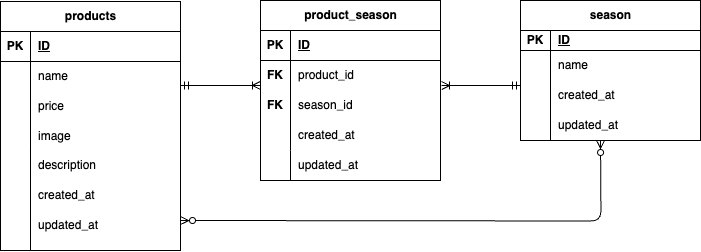

The diagram above was exported from draw.io. Its source (the exported page's mxGraphModel, read from the mxfile embedded in the PNG):
<mxGraphModel dx="773" dy="397" grid="1" gridSize="10" guides="1" tooltips="1" connect="1" arrows="1" fold="1" page="1" pageScale="1" pageWidth="827" pageHeight="1169" math="0" shadow="0">
  <root>
    <mxCell id="0" />
    <mxCell id="1" parent="0" />
    <mxCell id="2" value="products" style="shape=table;startSize=30;container=1;collapsible=1;childLayout=tableLayout;fixedRows=1;rowLines=0;fontStyle=1;align=center;resizeLast=1;html=1;" vertex="1" parent="1">
      <mxGeometry x="120" y="121" width="180" height="249" as="geometry" />
    </mxCell>
    <mxCell id="3" value="" style="shape=tableRow;horizontal=0;startSize=0;swimlaneHead=0;swimlaneBody=0;fillColor=none;collapsible=0;dropTarget=0;points=[[0,0.5],[1,0.5]];portConstraint=eastwest;top=0;left=0;right=0;bottom=1;" vertex="1" parent="2">
      <mxGeometry y="30" width="180" height="30" as="geometry" />
    </mxCell>
    <mxCell id="4" value="PK" style="shape=partialRectangle;connectable=0;fillColor=none;top=0;left=0;bottom=0;right=0;fontStyle=1;overflow=hidden;whiteSpace=wrap;html=1;" vertex="1" parent="3">
      <mxGeometry width="30" height="30" as="geometry">
        <mxRectangle width="30" height="30" as="alternateBounds" />
      </mxGeometry>
    </mxCell>
    <mxCell id="5" value="ID" style="shape=partialRectangle;connectable=0;fillColor=none;top=0;left=0;bottom=0;right=0;align=left;spacingLeft=6;fontStyle=5;overflow=hidden;whiteSpace=wrap;html=1;" vertex="1" parent="3">
      <mxGeometry x="30" width="150" height="30" as="geometry">
        <mxRectangle width="150" height="30" as="alternateBounds" />
      </mxGeometry>
    </mxCell>
    <mxCell id="6" value="" style="shape=tableRow;horizontal=0;startSize=0;swimlaneHead=0;swimlaneBody=0;fillColor=none;collapsible=0;dropTarget=0;points=[[0,0.5],[1,0.5]];portConstraint=eastwest;top=0;left=0;right=0;bottom=0;" vertex="1" parent="2">
      <mxGeometry y="60" width="180" height="30" as="geometry" />
    </mxCell>
    <mxCell id="7" value="" style="shape=partialRectangle;connectable=0;fillColor=none;top=0;left=0;bottom=0;right=0;editable=1;overflow=hidden;whiteSpace=wrap;html=1;" vertex="1" parent="6">
      <mxGeometry width="30" height="30" as="geometry">
        <mxRectangle width="30" height="30" as="alternateBounds" />
      </mxGeometry>
    </mxCell>
    <mxCell id="8" value="name" style="shape=partialRectangle;connectable=0;fillColor=none;top=0;left=0;bottom=0;right=0;align=left;spacingLeft=6;overflow=hidden;whiteSpace=wrap;html=1;" vertex="1" parent="6">
      <mxGeometry x="30" width="150" height="30" as="geometry">
        <mxRectangle width="150" height="30" as="alternateBounds" />
      </mxGeometry>
    </mxCell>
    <mxCell id="9" value="" style="shape=tableRow;horizontal=0;startSize=0;swimlaneHead=0;swimlaneBody=0;fillColor=none;collapsible=0;dropTarget=0;points=[[0,0.5],[1,0.5]];portConstraint=eastwest;top=0;left=0;right=0;bottom=0;" vertex="1" parent="2">
      <mxGeometry y="90" width="180" height="30" as="geometry" />
    </mxCell>
    <mxCell id="10" value="" style="shape=partialRectangle;connectable=0;fillColor=none;top=0;left=0;bottom=0;right=0;editable=1;overflow=hidden;whiteSpace=wrap;html=1;" vertex="1" parent="9">
      <mxGeometry width="30" height="30" as="geometry">
        <mxRectangle width="30" height="30" as="alternateBounds" />
      </mxGeometry>
    </mxCell>
    <mxCell id="11" value="price" style="shape=partialRectangle;connectable=0;fillColor=none;top=0;left=0;bottom=0;right=0;align=left;spacingLeft=6;overflow=hidden;whiteSpace=wrap;html=1;" vertex="1" parent="9">
      <mxGeometry x="30" width="150" height="30" as="geometry">
        <mxRectangle width="150" height="30" as="alternateBounds" />
      </mxGeometry>
    </mxCell>
    <mxCell id="12" value="" style="shape=tableRow;horizontal=0;startSize=0;swimlaneHead=0;swimlaneBody=0;fillColor=none;collapsible=0;dropTarget=0;points=[[0,0.5],[1,0.5]];portConstraint=eastwest;top=0;left=0;right=0;bottom=0;" vertex="1" parent="2">
      <mxGeometry y="120" width="180" height="30" as="geometry" />
    </mxCell>
    <mxCell id="13" value="" style="shape=partialRectangle;connectable=0;fillColor=none;top=0;left=0;bottom=0;right=0;editable=1;overflow=hidden;whiteSpace=wrap;html=1;" vertex="1" parent="12">
      <mxGeometry width="30" height="30" as="geometry">
        <mxRectangle width="30" height="30" as="alternateBounds" />
      </mxGeometry>
    </mxCell>
    <mxCell id="14" value="image" style="shape=partialRectangle;connectable=0;fillColor=none;top=0;left=0;bottom=0;right=0;align=left;spacingLeft=6;overflow=hidden;whiteSpace=wrap;html=1;" vertex="1" parent="12">
      <mxGeometry x="30" width="150" height="30" as="geometry">
        <mxRectangle width="150" height="30" as="alternateBounds" />
      </mxGeometry>
    </mxCell>
    <mxCell id="15" value="product_season" style="shape=table;startSize=30;container=1;collapsible=1;childLayout=tableLayout;fixedRows=1;rowLines=0;fontStyle=1;align=center;resizeLast=1;html=1;" vertex="1" parent="1">
      <mxGeometry x="380" y="120" width="180" height="180" as="geometry" />
    </mxCell>
    <mxCell id="16" value="" style="shape=tableRow;horizontal=0;startSize=0;swimlaneHead=0;swimlaneBody=0;fillColor=none;collapsible=0;dropTarget=0;points=[[0,0.5],[1,0.5]];portConstraint=eastwest;top=0;left=0;right=0;bottom=1;" vertex="1" parent="15">
      <mxGeometry y="30" width="180" height="30" as="geometry" />
    </mxCell>
    <mxCell id="17" value="PK" style="shape=partialRectangle;connectable=0;fillColor=none;top=0;left=0;bottom=0;right=0;fontStyle=1;overflow=hidden;whiteSpace=wrap;html=1;" vertex="1" parent="16">
      <mxGeometry width="30" height="30" as="geometry">
        <mxRectangle width="30" height="30" as="alternateBounds" />
      </mxGeometry>
    </mxCell>
    <mxCell id="18" value="ID" style="shape=partialRectangle;connectable=0;fillColor=none;top=0;left=0;bottom=0;right=0;align=left;spacingLeft=6;fontStyle=5;overflow=hidden;whiteSpace=wrap;html=1;" vertex="1" parent="16">
      <mxGeometry x="30" width="150" height="30" as="geometry">
        <mxRectangle width="150" height="30" as="alternateBounds" />
      </mxGeometry>
    </mxCell>
    <mxCell id="19" value="" style="shape=tableRow;horizontal=0;startSize=0;swimlaneHead=0;swimlaneBody=0;fillColor=none;collapsible=0;dropTarget=0;points=[[0,0.5],[1,0.5]];portConstraint=eastwest;top=0;left=0;right=0;bottom=0;" vertex="1" parent="15">
      <mxGeometry y="60" width="180" height="30" as="geometry" />
    </mxCell>
    <mxCell id="20" value="&lt;b&gt;FK&lt;/b&gt;" style="shape=partialRectangle;connectable=0;fillColor=none;top=0;left=0;bottom=0;right=0;editable=1;overflow=hidden;whiteSpace=wrap;html=1;" vertex="1" parent="19">
      <mxGeometry width="30" height="30" as="geometry">
        <mxRectangle width="30" height="30" as="alternateBounds" />
      </mxGeometry>
    </mxCell>
    <mxCell id="21" value="product_id" style="shape=partialRectangle;connectable=0;fillColor=none;top=0;left=0;bottom=0;right=0;align=left;spacingLeft=6;overflow=hidden;whiteSpace=wrap;html=1;" vertex="1" parent="19">
      <mxGeometry x="30" width="150" height="30" as="geometry">
        <mxRectangle width="150" height="30" as="alternateBounds" />
      </mxGeometry>
    </mxCell>
    <mxCell id="22" value="" style="shape=tableRow;horizontal=0;startSize=0;swimlaneHead=0;swimlaneBody=0;fillColor=none;collapsible=0;dropTarget=0;points=[[0,0.5],[1,0.5]];portConstraint=eastwest;top=0;left=0;right=0;bottom=0;" vertex="1" parent="15">
      <mxGeometry y="90" width="180" height="30" as="geometry" />
    </mxCell>
    <mxCell id="23" value="&lt;b&gt;FK&lt;/b&gt;" style="shape=partialRectangle;connectable=0;fillColor=none;top=0;left=0;bottom=0;right=0;editable=1;overflow=hidden;whiteSpace=wrap;html=1;" vertex="1" parent="22">
      <mxGeometry width="30" height="30" as="geometry">
        <mxRectangle width="30" height="30" as="alternateBounds" />
      </mxGeometry>
    </mxCell>
    <mxCell id="24" value="season_id" style="shape=partialRectangle;connectable=0;fillColor=none;top=0;left=0;bottom=0;right=0;align=left;spacingLeft=6;overflow=hidden;whiteSpace=wrap;html=1;" vertex="1" parent="22">
      <mxGeometry x="30" width="150" height="30" as="geometry">
        <mxRectangle width="150" height="30" as="alternateBounds" />
      </mxGeometry>
    </mxCell>
    <mxCell id="25" value="" style="shape=tableRow;horizontal=0;startSize=0;swimlaneHead=0;swimlaneBody=0;fillColor=none;collapsible=0;dropTarget=0;points=[[0,0.5],[1,0.5]];portConstraint=eastwest;top=0;left=0;right=0;bottom=0;" vertex="1" parent="15">
      <mxGeometry y="120" width="180" height="30" as="geometry" />
    </mxCell>
    <mxCell id="26" value="" style="shape=partialRectangle;connectable=0;fillColor=none;top=0;left=0;bottom=0;right=0;editable=1;overflow=hidden;whiteSpace=wrap;html=1;" vertex="1" parent="25">
      <mxGeometry width="30" height="30" as="geometry">
        <mxRectangle width="30" height="30" as="alternateBounds" />
      </mxGeometry>
    </mxCell>
    <mxCell id="27" value="created_at" style="shape=partialRectangle;connectable=0;fillColor=none;top=0;left=0;bottom=0;right=0;align=left;spacingLeft=6;overflow=hidden;whiteSpace=wrap;html=1;" vertex="1" parent="25">
      <mxGeometry x="30" width="150" height="30" as="geometry">
        <mxRectangle width="150" height="30" as="alternateBounds" />
      </mxGeometry>
    </mxCell>
    <mxCell id="28" value="season" style="shape=table;startSize=30;container=1;collapsible=1;childLayout=tableLayout;fixedRows=1;rowLines=0;fontStyle=1;align=center;resizeLast=1;html=1;" vertex="1" parent="1">
      <mxGeometry x="640" y="120" width="180" height="140" as="geometry" />
    </mxCell>
    <mxCell id="29" value="" style="shape=tableRow;horizontal=0;startSize=0;swimlaneHead=0;swimlaneBody=0;fillColor=none;collapsible=0;dropTarget=0;points=[[0,0.5],[1,0.5]];portConstraint=eastwest;top=0;left=0;right=0;bottom=1;" vertex="1" parent="28">
      <mxGeometry y="30" width="180" height="20" as="geometry" />
    </mxCell>
    <mxCell id="30" value="PK" style="shape=partialRectangle;connectable=0;fillColor=none;top=0;left=0;bottom=0;right=0;fontStyle=1;overflow=hidden;whiteSpace=wrap;html=1;" vertex="1" parent="29">
      <mxGeometry width="30" height="20" as="geometry">
        <mxRectangle width="30" height="20" as="alternateBounds" />
      </mxGeometry>
    </mxCell>
    <mxCell id="31" value="ID" style="shape=partialRectangle;connectable=0;fillColor=none;top=0;left=0;bottom=0;right=0;align=left;spacingLeft=6;fontStyle=5;overflow=hidden;whiteSpace=wrap;html=1;" vertex="1" parent="29">
      <mxGeometry x="30" width="150" height="20" as="geometry">
        <mxRectangle width="150" height="20" as="alternateBounds" />
      </mxGeometry>
    </mxCell>
    <mxCell id="32" value="" style="shape=tableRow;horizontal=0;startSize=0;swimlaneHead=0;swimlaneBody=0;fillColor=none;collapsible=0;dropTarget=0;points=[[0,0.5],[1,0.5]];portConstraint=eastwest;top=0;left=0;right=0;bottom=0;" vertex="1" parent="28">
      <mxGeometry y="50" width="180" height="30" as="geometry" />
    </mxCell>
    <mxCell id="33" value="" style="shape=partialRectangle;connectable=0;fillColor=none;top=0;left=0;bottom=0;right=0;editable=1;overflow=hidden;whiteSpace=wrap;html=1;" vertex="1" parent="32">
      <mxGeometry width="30" height="30" as="geometry">
        <mxRectangle width="30" height="30" as="alternateBounds" />
      </mxGeometry>
    </mxCell>
    <mxCell id="34" value="name" style="shape=partialRectangle;connectable=0;fillColor=none;top=0;left=0;bottom=0;right=0;align=left;spacingLeft=6;overflow=hidden;whiteSpace=wrap;html=1;" vertex="1" parent="32">
      <mxGeometry x="30" width="150" height="30" as="geometry">
        <mxRectangle width="150" height="30" as="alternateBounds" />
      </mxGeometry>
    </mxCell>
    <mxCell id="35" value="" style="shape=tableRow;horizontal=0;startSize=0;swimlaneHead=0;swimlaneBody=0;fillColor=none;collapsible=0;dropTarget=0;points=[[0,0.5],[1,0.5]];portConstraint=eastwest;top=0;left=0;right=0;bottom=0;" vertex="1" parent="28">
      <mxGeometry y="80" width="180" height="30" as="geometry" />
    </mxCell>
    <mxCell id="36" value="" style="shape=partialRectangle;connectable=0;fillColor=none;top=0;left=0;bottom=0;right=0;editable=1;overflow=hidden;whiteSpace=wrap;html=1;" vertex="1" parent="35">
      <mxGeometry width="30" height="30" as="geometry">
        <mxRectangle width="30" height="30" as="alternateBounds" />
      </mxGeometry>
    </mxCell>
    <mxCell id="37" value="created_at" style="shape=partialRectangle;connectable=0;fillColor=none;top=0;left=0;bottom=0;right=0;align=left;spacingLeft=6;overflow=hidden;whiteSpace=wrap;html=1;" vertex="1" parent="35">
      <mxGeometry x="30" width="150" height="30" as="geometry">
        <mxRectangle width="150" height="30" as="alternateBounds" />
      </mxGeometry>
    </mxCell>
    <mxCell id="38" value="" style="shape=tableRow;horizontal=0;startSize=0;swimlaneHead=0;swimlaneBody=0;fillColor=none;collapsible=0;dropTarget=0;points=[[0,0.5],[1,0.5]];portConstraint=eastwest;top=0;left=0;right=0;bottom=0;" vertex="1" parent="28">
      <mxGeometry y="110" width="180" height="30" as="geometry" />
    </mxCell>
    <mxCell id="39" value="" style="shape=partialRectangle;connectable=0;fillColor=none;top=0;left=0;bottom=0;right=0;editable=1;overflow=hidden;whiteSpace=wrap;html=1;" vertex="1" parent="38">
      <mxGeometry width="30" height="30" as="geometry">
        <mxRectangle width="30" height="30" as="alternateBounds" />
      </mxGeometry>
    </mxCell>
    <mxCell id="40" value="updated_at" style="shape=partialRectangle;connectable=0;fillColor=none;top=0;left=0;bottom=0;right=0;align=left;spacingLeft=6;overflow=hidden;whiteSpace=wrap;html=1;" vertex="1" parent="38">
      <mxGeometry x="30" width="150" height="30" as="geometry">
        <mxRectangle width="150" height="30" as="alternateBounds" />
      </mxGeometry>
    </mxCell>
    <mxCell id="43" value="created_at" style="shape=partialRectangle;connectable=0;fillColor=none;top=0;left=0;bottom=0;right=0;align=left;spacingLeft=6;overflow=hidden;whiteSpace=wrap;html=1;" vertex="1" parent="1">
      <mxGeometry x="150" y="300" width="150" height="30" as="geometry">
        <mxRectangle width="150" height="30" as="alternateBounds" />
      </mxGeometry>
    </mxCell>
    <mxCell id="44" value="updated_at" style="shape=partialRectangle;connectable=0;fillColor=none;top=0;left=0;bottom=0;right=0;align=left;spacingLeft=6;overflow=hidden;whiteSpace=wrap;html=1;" vertex="1" parent="1">
      <mxGeometry x="150" y="330" width="150" height="30" as="geometry">
        <mxRectangle width="150" height="30" as="alternateBounds" />
      </mxGeometry>
    </mxCell>
    <mxCell id="45" value="" style="endArrow=none;html=1;" edge="1" parent="1">
      <mxGeometry width="50" height="50" relative="1" as="geometry">
        <mxPoint x="150" y="370" as="sourcePoint" />
        <mxPoint x="150" y="270" as="targetPoint" />
      </mxGeometry>
    </mxCell>
    <mxCell id="47" value="description" style="shape=partialRectangle;connectable=0;fillColor=none;top=0;left=0;bottom=0;right=0;align=left;spacingLeft=6;overflow=hidden;whiteSpace=wrap;html=1;" vertex="1" parent="1">
      <mxGeometry x="150" y="270" width="150" height="30" as="geometry">
        <mxRectangle width="150" height="30" as="alternateBounds" />
      </mxGeometry>
    </mxCell>
    <mxCell id="48" value="" style="shape=tableRow;horizontal=0;startSize=0;swimlaneHead=0;swimlaneBody=0;fillColor=none;collapsible=0;dropTarget=0;points=[[0,0.5],[1,0.5]];portConstraint=eastwest;top=0;left=0;right=0;bottom=0;" vertex="1" parent="1">
      <mxGeometry x="380" y="270" width="180" height="30" as="geometry" />
    </mxCell>
    <mxCell id="49" value="" style="shape=partialRectangle;connectable=0;fillColor=none;top=0;left=0;bottom=0;right=0;editable=1;overflow=hidden;whiteSpace=wrap;html=1;" vertex="1" parent="48">
      <mxGeometry width="30" height="30" as="geometry">
        <mxRectangle width="30" height="30" as="alternateBounds" />
      </mxGeometry>
    </mxCell>
    <mxCell id="50" value="updated_at" style="shape=partialRectangle;connectable=0;fillColor=none;top=0;left=0;bottom=0;right=0;align=left;spacingLeft=6;overflow=hidden;whiteSpace=wrap;html=1;" vertex="1" parent="48">
      <mxGeometry x="30" width="150" height="30" as="geometry">
        <mxRectangle width="150" height="30" as="alternateBounds" />
      </mxGeometry>
    </mxCell>
    <mxCell id="51" value="" style="endArrow=none;html=1;" edge="1" parent="1">
      <mxGeometry width="50" height="50" relative="1" as="geometry">
        <mxPoint x="410" y="300" as="sourcePoint" />
        <mxPoint x="410" y="270" as="targetPoint" />
      </mxGeometry>
    </mxCell>
    <mxCell id="52" value="" style="fontSize=12;html=1;endArrow=ERoneToMany;startArrow=ERmandOne;entryX=0;entryY=0.833;entryDx=0;entryDy=0;entryPerimeter=0;exitX=1;exitY=0.8;exitDx=0;exitDy=0;exitPerimeter=0;" edge="1" parent="1" source="6" target="19">
      <mxGeometry width="100" height="100" relative="1" as="geometry">
        <mxPoint x="297" y="207" as="sourcePoint" />
        <mxPoint x="540" y="220" as="targetPoint" />
      </mxGeometry>
    </mxCell>
    <mxCell id="53" value="" style="fontSize=12;html=1;endArrow=ERoneToMany;startArrow=ERmandOne;entryX=1.006;entryY=0.2;entryDx=0;entryDy=0;entryPerimeter=0;" edge="1" parent="1">
      <mxGeometry width="100" height="100" relative="1" as="geometry">
        <mxPoint x="640" y="205" as="sourcePoint" />
        <mxPoint x="561.0799999999999" y="205" as="targetPoint" />
      </mxGeometry>
    </mxCell>
    <mxCell id="54" value="" style="edgeStyle=orthogonalEdgeStyle;fontSize=12;html=1;endArrow=ERzeroToMany;endFill=1;startArrow=ERzeroToMany;" edge="1" parent="1">
      <mxGeometry width="100" height="100" relative="1" as="geometry">
        <mxPoint x="300" y="340" as="sourcePoint" />
        <mxPoint x="720" y="260" as="targetPoint" />
      </mxGeometry>
    </mxCell>
  </root>
</mxGraphModel>